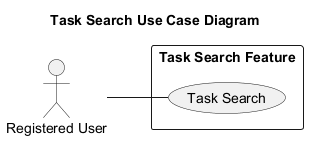

The diagram above was rendered by PlantUML. Its source (embedded in the PNG):
@startuml
' Auto-generated by AutoForge Architecture Agent
' Diagram type: UML Use Case Diagram
left to right direction
skinparam packageStyle rectangle
skinparam shadowing false

title Task Search Use Case Diagram

actor "Registered User" as ACT_001

rectangle "Task Search Feature" {
  usecase "Task Search" as UC_001
}

ACT_001 -- UC_001

@enduml